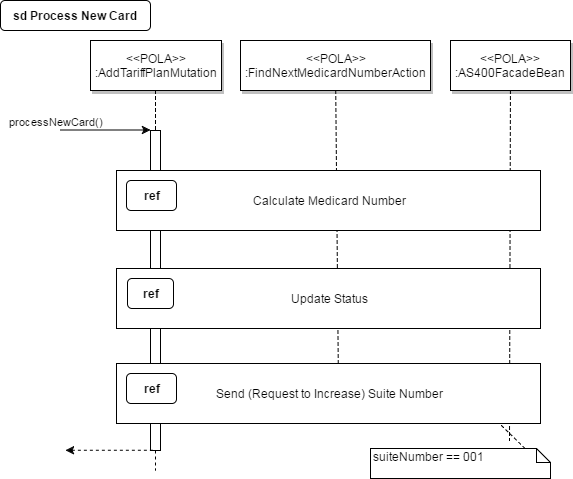

The diagram above was exported from draw.io. Its source (the exported page's mxGraphModel, read from the mxfile embedded in the PNG):
<mxGraphModel dx="1067" dy="724" grid="1" gridSize="10" guides="1" tooltips="1" connect="1" arrows="1" fold="1" page="0" pageScale="1.5" pageWidth="826" pageHeight="1169" background="#ffffff" math="0" shadow="0">
  <root>
    <mxCell id="0" style=";html=1;" />
    <mxCell id="1" style=";html=1;" parent="0" />
    <mxCell id="104" value="" style="edgeStyle=none;endArrow=none;dashed=1;html=1;" edge="1" source="103" parent="1">
      <mxGeometry x="312.33506944444457" y="165" width="100" height="100" as="geometry">
        <mxPoint x="387.25887345679007" y="110" as="sourcePoint" />
        <mxPoint x="388" y="410" as="targetPoint" />
      </mxGeometry>
    </mxCell>
    <mxCell id="2" value="" style="fillColor=#FFFFFF;strokeColor=#000000;html=1;" parent="1" vertex="1">
      <mxGeometry x="200" y="150" width="10" height="320" as="geometry" />
    </mxCell>
    <mxCell id="3" value="processNewCard()" style="edgeStyle=none;verticalLabelPosition=top;verticalAlign=bottom;labelPosition=left;align=right;html=1;" parent="1" edge="1">
      <mxGeometry x="110" y="49.5" width="100" height="100" as="geometry">
        <mxPoint x="110" y="149.5" as="sourcePoint" />
        <mxPoint x="200" y="149.5" as="targetPoint" />
      </mxGeometry>
    </mxCell>
    <mxCell id="4" value="&amp;lt;&amp;lt;POLA&amp;gt;&amp;gt;&lt;br&gt;:AddTariffPlanMutation" style="shadow=1;fillColor=#FFFFFF;strokeColor=#000000;html=1;" parent="1" vertex="1">
      <mxGeometry x="140" y="60" width="131" height="50" as="geometry" />
    </mxCell>
    <mxCell id="7" value="&amp;lt;&amp;lt;POLA&amp;gt;&amp;gt;&lt;br&gt;:AS400FacadeBean" style="shadow=1;fillColor=#FFFFFF;strokeColor=#000000;html=1;" parent="1" vertex="1">
      <mxGeometry x="500" y="60" width="120" height="50" as="geometry" />
    </mxCell>
    <mxCell id="12" value="" style="edgeStyle=none;verticalLabelPosition=top;verticalAlign=bottom;labelPosition=left;align=right;endArrow=none;startArrow=classic;dashed=1;html=1;" parent="1" edge="1">
      <mxGeometry x="115" y="369.7588734567901" width="100" height="100" as="geometry">
        <mxPoint x="115" y="469.7588734567901" as="sourcePoint" />
        <mxPoint x="205" y="469.7588734567901" as="targetPoint" />
      </mxGeometry>
    </mxCell>
    <mxCell id="33" value="" style="edgeStyle=elbowEdgeStyle;elbow=horizontal;endArrow=none;dashed=1;html=1;" parent="1" source="4" target="2" edge="1">
      <mxGeometry x="230.00000000000003" y="310" width="100" height="100" as="geometry">
        <mxPoint x="230.00000000000003" y="410" as="sourcePoint" />
        <mxPoint x="330" y="310" as="targetPoint" />
      </mxGeometry>
    </mxCell>
    <mxCell id="44" value="" style="edgeStyle=none;dashed=1;endArrow=none;html=1;" parent="1" source="2" edge="1">
      <mxGeometry x="50" y="300" width="100" height="100" as="geometry">
        <mxPoint x="50" y="400" as="sourcePoint" />
        <mxPoint x="205" y="490" as="targetPoint" />
      </mxGeometry>
    </mxCell>
    <mxCell id="71" value="sd Process New Card" style="rounded=1;fontStyle=1;fillColor=#FFFFFF;strokeColor=#000000;html=1;" parent="1" vertex="1">
      <mxGeometry x="50" y="20" width="150" height="30" as="geometry" />
    </mxCell>
    <mxCell id="99" style="rounded=0;html=1;endArrow=none;endFill=0;dashed=1" parent="1" edge="1">
      <mxGeometry relative="1" as="geometry">
        <mxPoint x="574.5714285714287" y="468" as="sourcePoint" />
        <mxPoint x="548.8571428571429" y="443" as="targetPoint" />
      </mxGeometry>
    </mxCell>
    <mxCell id="98" value="suiteNumber == 001" style="shape=note;whiteSpace=wrap;html=1;size=14;verticalAlign=top;align=left;spacingTop=-6;rounded=0;" parent="1" vertex="1">
      <mxGeometry x="420" y="468" width="180" height="30" as="geometry" />
    </mxCell>
    <mxCell id="103" value="&amp;lt;&amp;lt;POLA&amp;gt;&amp;gt;&lt;br&gt;:FindNextMedicardNumberAction" style="shadow=1;fillColor=#FFFFFF;strokeColor=#000000;html=1;" vertex="1" parent="1">
      <mxGeometry x="290" y="60" width="190" height="50" as="geometry" />
    </mxCell>
    <mxCell id="8" value="" style="edgeStyle=none;endArrow=none;dashed=1;html=1;" parent="1" source="7" edge="1">
      <mxGeometry x="472.33506944444457" y="168" width="100" height="100" as="geometry">
        <mxPoint x="547.2588734567901" y="113" as="sourcePoint" />
        <mxPoint x="559" y="460" as="targetPoint" />
      </mxGeometry>
    </mxCell>
    <mxCell id="106" value="" style="group" vertex="1" connectable="0" parent="1">
      <mxGeometry x="166" y="383" width="424" height="60" as="geometry" />
    </mxCell>
    <mxCell id="93" value="Send (Request to Increase) Suite Number" style="whiteSpace=wrap;html=1;rounded=0;flipV=1;" parent="106" vertex="1">
      <mxGeometry width="424" height="60" as="geometry" />
    </mxCell>
    <mxCell id="94" value="&lt;b&gt;ref&lt;/b&gt;" style="whiteSpace=wrap;html=1;rounded=1;" parent="106" vertex="1">
      <mxGeometry x="10" y="10" width="50" height="30" as="geometry" />
    </mxCell>
    <mxCell id="107" value="" style="group" vertex="1" connectable="0" parent="1">
      <mxGeometry x="166" y="288" width="424" height="60" as="geometry" />
    </mxCell>
    <mxCell id="90" value="Update Status" style="whiteSpace=wrap;html=1;rounded=0;" parent="107" vertex="1">
      <mxGeometry width="424" height="60" as="geometry" />
    </mxCell>
    <mxCell id="89" value="&lt;b&gt;ref&lt;/b&gt;" style="whiteSpace=wrap;html=1;rounded=1;" parent="107" vertex="1">
      <mxGeometry x="11" y="10" width="46" height="30" as="geometry" />
    </mxCell>
    <mxCell id="108" value="" style="group" vertex="1" connectable="0" parent="1">
      <mxGeometry x="166" y="190" width="424" height="60" as="geometry" />
    </mxCell>
    <mxCell id="100" value="Calculate Medicard Number" style="whiteSpace=wrap;html=1;rounded=0;" vertex="1" parent="108">
      <mxGeometry width="424" height="60" as="geometry" />
    </mxCell>
    <mxCell id="102" value="&lt;b&gt;ref&lt;/b&gt;" style="whiteSpace=wrap;html=1;rounded=1;" vertex="1" parent="108">
      <mxGeometry x="10" y="10" width="50" height="30" as="geometry" />
    </mxCell>
  </root>
</mxGraphModel>